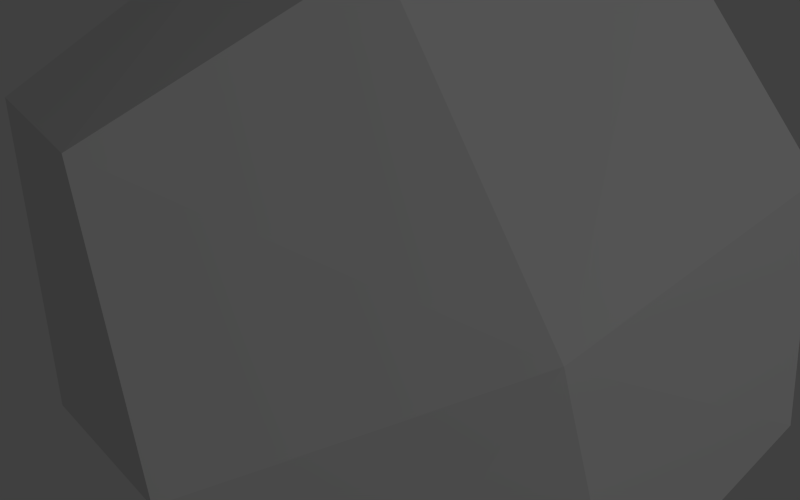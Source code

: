 # Source: testobj.blend  (saved by Blender 2.67.0; exported with 4.5.12 LTS)
import bpy
from mathutils import Matrix  # noqa: F401  (used for matrix-valued properties, if any)

bpy.ops.wm.read_factory_settings(use_empty=True)
scene = bpy.context.scene
scene.name = 'Scene'

# ---- collections
col_collection_1 = bpy.data.collections.new('Collection 1'); scene.collection.children.link(col_collection_1)

# ---- materials (node trees are filled in below, after node groups)
mat_material = bpy.data.materials.new('Material')
mat_material.alpha_threshold = 0.0
mat_material.use_transparent_shadow = False
mat_material.roughness = 0.5
mat_material.line_color = (0.0, 0.0, 0.0, 1.0)

# ---- material node trees

# ---- world
world_world = bpy.data.worlds.new('World'); scene.world = world_world
world_world.color = (0.05088, 0.05088, 0.05088)
world_world.use_sun_shadow = False
world_world.sun_shadow_jitter_overblur = 0.0
world_world.cycles.sampling_method = 'MANUAL'
world_world.cycles.sample_map_resolution = 256

# ---- cameras
cam_camera = bpy.data.cameras.new('Camera')
cam_camera.clip_end = 100.0
cam_camera.lens = 35.0
cam_camera.sensor_width = 32.0
cam_camera.sensor_height = 18.0
cam_camera.ortho_scale = 7.314
cam_camera.dof.focus_distance = 0.0
cam_camera.dof.aperture_fstop = 128.0

# ---- lights
light_lamp = bpy.data.lights.new('Lamp', 'POINT')
light_lamp.transmission_factor = 0.0
light_lamp.cutoff_distance = 30.0
light_lamp.energy = 100.0
light_lamp.shadow_buffer_clip_start = 1.001
light_lamp.shadow_soft_size = 0.1
light_lamp.shadow_maximum_resolution = 0.006
light_lamp.use_absolute_resolution = True
light_lamp.cycles.use_multiple_importance_sampling = False

# ---- meshes
me_cube = bpy.data.meshes.new('Cube')
me_cube.from_pydata([(0.189, 0.189, -0.189), (0.189, -0.189, -0.189), (-0.189, -0.189, -0.189), (-0.189, 0.189, -0.189), (0.189, 0.189, 0.189), (0.189, -0.189, 0.189), (-0.189, -0.189, 0.189), (-0.189, 0.189, 0.189), (0.2258, -6.057e-09, -0.2258), (3.365e-08, 0.2258, -0.2258), (0.2258, 0.2258, -1.211e-09), (-8.359e-09, -0.2258, -0.2258), (0.2258, -0.2258, 1.895e-08), (-0.2258, 8.455e-08, -0.2258), (-0.2258, -0.2258, 5.076e-08), (-0.2258, 0.2258, 2.566e-08), (0.2258, -1.356e-07, 0.2258), (3.905e-08, 0.2258, 0.2258), (-1.189e-07, -0.2258, 0.2258), (-0.2258, 2.089e-08, 0.2258), (1.43e-08, 5.037e-08, -0.2917), (-4.516e-08, -5.483e-08, 0.2917), (0.2917, -5.626e-08, 5.929e-09), (-9.409e-08, -0.2917, 3.852e-08), (-0.2917, 5.546e-08, 4.285e-08), (7.054e-08, 0.2917, 1.026e-08)], [], [(20, 11, 2), (21, 19, 6), (22, 16, 5), (23, 18, 6), (24, 19, 7), (25, 9, 3), (9, 20, 3), (0, 8, 20), (8, 1, 20), (16, 21, 5), (4, 17, 21), (17, 7, 21), (8, 22, 1), (0, 10, 22), (10, 4, 22), (11, 23, 2), (1, 12, 23), (12, 5, 23), (13, 24, 3), (2, 14, 24), (14, 6, 24), (17, 25, 7), (4, 10, 25), (10, 0, 25), (13, 20, 2), (18, 21, 6), (12, 22, 5), (14, 23, 6), (15, 24, 7), (15, 25, 3), (20, 13, 3), (9, 0, 20), (1, 11, 20), (21, 18, 5), (16, 4, 21), (7, 19, 21), (22, 12, 1), (8, 0, 22), (4, 16, 22), (23, 14, 2), (11, 1, 23), (5, 18, 23), (24, 15, 3), (13, 2, 24), (6, 19, 24), (25, 15, 7), (17, 4, 25), (0, 9, 25)])
_uv = me_cube.uv_layers.new(name='UVMap')
_uv.uv.foreach_set('vector', [0.8333, 0.1667, 0.8073, 0.3331, 0.6669, 0.2881, 0.1667, 0.1667, 0.1406, 0.3331, 0.0001999, 0.2881, 0.5, 0.1667, 0.474, 0.3331, 0.3335, 0.2881, 0.1667, 0.5, 0.1406, 0.6665, 0.0001998, 0.6215, 0.5, 0.5, 0.526, 0.3335, 0.6665, 0.3785, 0.5, 0.8333, 0.526, 0.6669, 0.6665, 0.7119, 0.8594, 0.0001998, 0.8333, 0.1667, 0.7119, 0.0001998, 0.9998, 0.04521, 0.9998, 0.1927, 0.8333, 0.1667, 0.9998, 0.1927, 0.9548, 0.3331, 0.8333, 0.1667, 0.1927, 0.0001998, 0.1667, 0.1667, 0.04521, 0.0001999, 0.3331, 0.04521, 0.3331, 0.1927, 0.1667, 0.1667, 0.3331, 0.1927, 0.2881, 0.3331, 0.1667, 0.1667, 0.526, 0.0001998, 0.5, 0.1667, 0.3785, 0.0001999, 0.6665, 0.04521, 0.6665, 0.1927, 0.5, 0.1667, 0.6665, 0.1927, 0.6215, 0.3331, 0.5, 0.1667, 0.1927, 0.3335, 0.1667, 0.5, 0.04521, 0.3335, 0.3331, 0.3785, 0.3331, 0.526, 0.1667, 0.5, 0.3331, 0.526, 0.2881, 0.6665, 0.1667, 0.5, 0.474, 0.6665, 0.5, 0.5, 0.6215, 0.6665, 0.3335, 0.6215, 0.3335, 0.474, 0.5, 0.5, 0.3335, 0.474, 0.3785, 0.3335, 0.5, 0.5, 0.474, 0.9998, 0.5, 0.8333, 0.6215, 0.9998, 0.3335, 0.9548, 0.3335, 0.8073, 0.5, 0.8333, 0.3335, 0.8073, 0.3785, 0.6669, 0.5, 0.8333, 0.6669, 0.1406, 0.8333, 0.1667, 0.6669, 0.2881, 0.0001998, 0.1406, 0.1667, 0.1667, 0.0001999, 0.2881, 0.3335, 0.1406, 0.5, 0.1667, 0.3335, 0.2881, 0.0001998, 0.474, 0.1667, 0.5, 0.0001998, 0.6215, 0.6665, 0.526, 0.5, 0.5, 0.6665, 0.3785, 0.6665, 0.8594, 0.5, 0.8333, 0.6665, 0.7119, 0.8333, 0.1667, 0.6669, 0.1406, 0.7119, 0.0001998, 0.8594, 0.0001998, 0.9998, 0.04521, 0.8333, 0.1667, 0.9548, 0.3331, 0.8073, 0.3331, 0.8333, 0.1667, 0.1667, 0.1667, 0.0001998, 0.1406, 0.04521, 0.0001999, 0.1927, 0.0001998, 0.3331, 0.04521, 0.1667, 0.1667, 0.2881, 0.3331, 0.1406, 0.3331, 0.1667, 0.1667, 0.5, 0.1667, 0.3335, 0.1406, 0.3785, 0.0001999, 0.526, 0.0001998, 0.6665, 0.04521, 0.5, 0.1667, 0.6215, 0.3331, 0.474, 0.3331, 0.5, 0.1667, 0.1667, 0.5, 0.0001998, 0.474, 0.04521, 0.3335, 0.1927, 0.3335, 0.3331, 0.3785, 0.1667, 0.5, 0.2881, 0.6665, 0.1406, 0.6665, 0.1667, 0.5, 0.5, 0.5, 0.6665, 0.526, 0.6215, 0.6665, 0.474, 0.6665, 0.3335, 0.6215, 0.5, 0.5, 0.3785, 0.3335, 0.526, 0.3335, 0.5, 0.5, 0.5, 0.8333, 0.6665, 0.8594, 0.6215, 0.9998, 0.474, 0.9998, 0.3335, 0.9548, 0.5, 0.8333, 0.3785, 0.6669, 0.526, 0.6669, 0.5, 0.8333])
me_cube.materials.append(mat_material)
me_cube.use_remesh_preserve_volume = False
me_cube.use_remesh_preserve_attributes = False
me_cube.use_mirror_vertex_groups = False
me_cube.update()

# ---- objects
ob_cube = bpy.data.objects.new('Cube', me_cube)
ob_lamp = bpy.data.objects.new('Lamp', light_lamp)
ob_camera = bpy.data.objects.new('Camera', cam_camera)

# ---- transforms, parenting, visibility, modifiers, constraints
ob_cube.location = (0.0, 0.0, 0.0)
ob_cube.rotation_euler = (-1.018, 1.94, -0.6177)
ob_cube.scale = (2.74, 2.74, 2.74)
ob_cube.lock_rotations_4d = False
ob_cube.empty_display_type = 'ARROWS'
ob_cube.lineart.crease_threshold = 0.0
ob_lamp.location = (4.076, 1.005, 5.904)
ob_lamp.rotation_euler = (0.6503, 0.05522, 1.866)
ob_lamp.lock_rotations_4d = False
ob_lamp.empty_display_type = 'ARROWS'
ob_lamp.color = (0.0, 0.0, 0.0, 0.0)
ob_lamp.lineart.crease_threshold = 0.0
ob_camera.location = (0.0, 0.0, 2.0)
ob_camera.lock_rotations_4d = False
ob_camera.empty_display_type = 'ARROWS'
ob_camera.color = (0.0, 0.0, 0.0, 0.0)
ob_camera.display_type = 'WIRE'
ob_camera.lineart.crease_threshold = 0.0

# ---- collection membership
col_collection_1.objects.link(ob_cube)
col_collection_1.objects.link(ob_lamp)
col_collection_1.objects.link(ob_camera)

# ---- scene / render settings (as saved in the file)
scene.camera = ob_camera
scene.frame_start = 1; scene.frame_end = 250; scene.frame_set(1)
scene.render.engine = 'BLENDER_EEVEE_NEXT'
scene.render.image_settings.color_mode = 'RGB'
scene.render.image_settings.compression = 90
scene.render.resolution_x = 320
scene.render.resolution_y = 200
scene.render.dither_intensity = 0.0
scene.cycles.use_denoising = False
scene.cycles.samples = 10
scene.cycles.sampling_pattern = 'TABULATED_SOBOL'
scene.cycles.light_sampling_threshold = 0.0
scene.cycles.use_adaptive_sampling = False
scene.cycles.use_light_tree = False
scene.cycles.blur_glossy = 0.0
scene.cycles.volume_bounces = 1
scene.cycles.pixel_filter_type = 'GAUSSIAN'
scene.cycles.sample_clamp_indirect = 0.0
scene.view_settings.view_transform = 'Standard'
bpy.context.view_layer.update()
